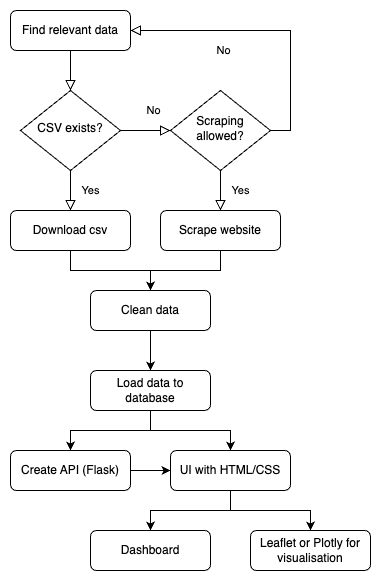

The diagram above was exported from draw.io. Its source (the exported page's mxGraphModel, read from the mxfile embedded in the PNG):
<mxGraphModel dx="2954" dy="1214" grid="1" gridSize="10" guides="1" tooltips="1" connect="1" arrows="1" fold="1" page="1" pageScale="1" pageWidth="827" pageHeight="1169" math="0" shadow="0">
  <root>
    <mxCell id="WIyWlLk6GJQsqaUBKTNV-0" />
    <mxCell id="WIyWlLk6GJQsqaUBKTNV-1" parent="WIyWlLk6GJQsqaUBKTNV-0" />
    <mxCell id="WIyWlLk6GJQsqaUBKTNV-2" value="" style="rounded=0;html=1;jettySize=auto;orthogonalLoop=1;fontSize=11;endArrow=block;endFill=0;endSize=8;strokeWidth=1;shadow=0;labelBackgroundColor=none;edgeStyle=orthogonalEdgeStyle;" parent="WIyWlLk6GJQsqaUBKTNV-1" source="WIyWlLk6GJQsqaUBKTNV-3" target="WIyWlLk6GJQsqaUBKTNV-6" edge="1">
      <mxGeometry relative="1" as="geometry" />
    </mxCell>
    <mxCell id="WIyWlLk6GJQsqaUBKTNV-3" value="Find relevant data" style="rounded=1;whiteSpace=wrap;html=1;fontSize=12;glass=0;strokeWidth=1;shadow=0;" parent="WIyWlLk6GJQsqaUBKTNV-1" vertex="1">
      <mxGeometry x="160" y="80" width="120" height="40" as="geometry" />
    </mxCell>
    <mxCell id="WIyWlLk6GJQsqaUBKTNV-4" value="Yes" style="rounded=0;html=1;jettySize=auto;orthogonalLoop=1;fontSize=11;endArrow=block;endFill=0;endSize=8;strokeWidth=1;shadow=0;labelBackgroundColor=none;edgeStyle=orthogonalEdgeStyle;entryX=0.5;entryY=0;entryDx=0;entryDy=0;" parent="WIyWlLk6GJQsqaUBKTNV-1" source="WIyWlLk6GJQsqaUBKTNV-6" target="2S7rAZ8mCXFazA5UV_Rr-4" edge="1">
      <mxGeometry y="20" relative="1" as="geometry">
        <mxPoint as="offset" />
        <mxPoint x="220" y="290" as="targetPoint" />
      </mxGeometry>
    </mxCell>
    <mxCell id="WIyWlLk6GJQsqaUBKTNV-6" value="CSV exists?" style="rhombus;whiteSpace=wrap;html=1;shadow=0;fontFamily=Helvetica;fontSize=12;align=center;strokeWidth=1;spacing=6;spacingTop=-4;" parent="WIyWlLk6GJQsqaUBKTNV-1" vertex="1">
      <mxGeometry x="170" y="160" width="100" height="80" as="geometry" />
    </mxCell>
    <mxCell id="2S7rAZ8mCXFazA5UV_Rr-10" value="" style="edgeStyle=orthogonalEdgeStyle;rounded=0;orthogonalLoop=1;jettySize=auto;html=1;" parent="WIyWlLk6GJQsqaUBKTNV-1" source="WIyWlLk6GJQsqaUBKTNV-11" target="2S7rAZ8mCXFazA5UV_Rr-9" edge="1">
      <mxGeometry relative="1" as="geometry" />
    </mxCell>
    <mxCell id="WIyWlLk6GJQsqaUBKTNV-11" value="Clean data" style="rounded=1;whiteSpace=wrap;html=1;fontSize=12;glass=0;strokeWidth=1;shadow=0;" parent="WIyWlLk6GJQsqaUBKTNV-1" vertex="1">
      <mxGeometry x="240" y="360" width="120" height="40" as="geometry" />
    </mxCell>
    <mxCell id="2S7rAZ8mCXFazA5UV_Rr-7" value="" style="edgeStyle=orthogonalEdgeStyle;rounded=0;orthogonalLoop=1;jettySize=auto;html=1;" parent="WIyWlLk6GJQsqaUBKTNV-1" source="WIyWlLk6GJQsqaUBKTNV-12" target="WIyWlLk6GJQsqaUBKTNV-11" edge="1">
      <mxGeometry relative="1" as="geometry" />
    </mxCell>
    <mxCell id="WIyWlLk6GJQsqaUBKTNV-12" value="Scrape website" style="rounded=1;whiteSpace=wrap;html=1;fontSize=12;glass=0;strokeWidth=1;shadow=0;" parent="WIyWlLk6GJQsqaUBKTNV-1" vertex="1">
      <mxGeometry x="310" y="280" width="120" height="40" as="geometry" />
    </mxCell>
    <mxCell id="2S7rAZ8mCXFazA5UV_Rr-0" value="Scraping allowed?" style="rhombus;whiteSpace=wrap;html=1;shadow=0;fontFamily=Helvetica;fontSize=12;align=center;strokeWidth=1;spacing=6;spacingTop=-4;" parent="WIyWlLk6GJQsqaUBKTNV-1" vertex="1">
      <mxGeometry x="320" y="160" width="100" height="80" as="geometry" />
    </mxCell>
    <mxCell id="2S7rAZ8mCXFazA5UV_Rr-1" value="No" style="rounded=0;html=1;jettySize=auto;orthogonalLoop=1;fontSize=11;endArrow=block;endFill=0;endSize=8;strokeWidth=1;shadow=0;labelBackgroundColor=none;edgeStyle=orthogonalEdgeStyle;exitX=1;exitY=0.5;exitDx=0;exitDy=0;entryX=0;entryY=0.5;entryDx=0;entryDy=0;" parent="WIyWlLk6GJQsqaUBKTNV-1" source="WIyWlLk6GJQsqaUBKTNV-6" target="2S7rAZ8mCXFazA5UV_Rr-0" edge="1">
      <mxGeometry x="0.3333" y="20" relative="1" as="geometry">
        <mxPoint as="offset" />
        <mxPoint x="230" y="380" as="sourcePoint" />
        <mxPoint x="230" y="440" as="targetPoint" />
      </mxGeometry>
    </mxCell>
    <mxCell id="2S7rAZ8mCXFazA5UV_Rr-2" value="No" style="rounded=0;html=1;jettySize=auto;orthogonalLoop=1;fontSize=11;endArrow=block;endFill=0;endSize=8;strokeWidth=1;shadow=0;labelBackgroundColor=none;edgeStyle=orthogonalEdgeStyle;exitX=1;exitY=0.5;exitDx=0;exitDy=0;entryX=1;entryY=0.5;entryDx=0;entryDy=0;" parent="WIyWlLk6GJQsqaUBKTNV-1" source="2S7rAZ8mCXFazA5UV_Rr-0" target="WIyWlLk6GJQsqaUBKTNV-3" edge="1">
      <mxGeometry x="0.3333" y="20" relative="1" as="geometry">
        <mxPoint as="offset" />
        <mxPoint x="280" y="220" as="sourcePoint" />
        <mxPoint x="330" y="220" as="targetPoint" />
      </mxGeometry>
    </mxCell>
    <mxCell id="2S7rAZ8mCXFazA5UV_Rr-8" value="" style="edgeStyle=orthogonalEdgeStyle;rounded=0;orthogonalLoop=1;jettySize=auto;html=1;" parent="WIyWlLk6GJQsqaUBKTNV-1" source="2S7rAZ8mCXFazA5UV_Rr-4" target="WIyWlLk6GJQsqaUBKTNV-11" edge="1">
      <mxGeometry relative="1" as="geometry" />
    </mxCell>
    <mxCell id="2S7rAZ8mCXFazA5UV_Rr-4" value="Download csv" style="rounded=1;whiteSpace=wrap;html=1;fontSize=12;glass=0;strokeWidth=1;shadow=0;" parent="WIyWlLk6GJQsqaUBKTNV-1" vertex="1">
      <mxGeometry x="160" y="280" width="120" height="40" as="geometry" />
    </mxCell>
    <mxCell id="2S7rAZ8mCXFazA5UV_Rr-6" value="Yes" style="rounded=0;html=1;jettySize=auto;orthogonalLoop=1;fontSize=11;endArrow=block;endFill=0;endSize=8;strokeWidth=1;shadow=0;labelBackgroundColor=none;edgeStyle=orthogonalEdgeStyle;entryX=0.5;entryY=0;entryDx=0;entryDy=0;exitX=0.5;exitY=1;exitDx=0;exitDy=0;" parent="WIyWlLk6GJQsqaUBKTNV-1" source="2S7rAZ8mCXFazA5UV_Rr-0" target="WIyWlLk6GJQsqaUBKTNV-12" edge="1">
      <mxGeometry y="20" relative="1" as="geometry">
        <mxPoint as="offset" />
        <mxPoint x="230" y="250" as="sourcePoint" />
        <mxPoint x="230" y="320" as="targetPoint" />
      </mxGeometry>
    </mxCell>
    <mxCell id="2S7rAZ8mCXFazA5UV_Rr-13" value="" style="edgeStyle=orthogonalEdgeStyle;rounded=0;orthogonalLoop=1;jettySize=auto;html=1;entryX=0.5;entryY=0;entryDx=0;entryDy=0;" parent="WIyWlLk6GJQsqaUBKTNV-1" source="2S7rAZ8mCXFazA5UV_Rr-9" target="2S7rAZ8mCXFazA5UV_Rr-11" edge="1">
      <mxGeometry relative="1" as="geometry" />
    </mxCell>
    <mxCell id="2S7rAZ8mCXFazA5UV_Rr-9" value="Load data to database" style="rounded=1;whiteSpace=wrap;html=1;fontSize=12;glass=0;strokeWidth=1;shadow=0;" parent="WIyWlLk6GJQsqaUBKTNV-1" vertex="1">
      <mxGeometry x="240" y="440" width="120" height="40" as="geometry" />
    </mxCell>
    <mxCell id="2S7rAZ8mCXFazA5UV_Rr-16" value="" style="edgeStyle=orthogonalEdgeStyle;rounded=0;orthogonalLoop=1;jettySize=auto;html=1;" parent="WIyWlLk6GJQsqaUBKTNV-1" source="2S7rAZ8mCXFazA5UV_Rr-11" target="2S7rAZ8mCXFazA5UV_Rr-15" edge="1">
      <mxGeometry relative="1" as="geometry" />
    </mxCell>
    <mxCell id="2S7rAZ8mCXFazA5UV_Rr-11" value="UI with HTML/CSS" style="rounded=1;whiteSpace=wrap;html=1;fontSize=12;glass=0;strokeWidth=1;shadow=0;" parent="WIyWlLk6GJQsqaUBKTNV-1" vertex="1">
      <mxGeometry x="320" y="520" width="120" height="40" as="geometry" />
    </mxCell>
    <mxCell id="2S7rAZ8mCXFazA5UV_Rr-12" value="Create API (Flask)" style="rounded=1;whiteSpace=wrap;html=1;fontSize=12;glass=0;strokeWidth=1;shadow=0;" parent="WIyWlLk6GJQsqaUBKTNV-1" vertex="1">
      <mxGeometry x="160" y="520" width="120" height="40" as="geometry" />
    </mxCell>
    <mxCell id="2S7rAZ8mCXFazA5UV_Rr-14" value="" style="edgeStyle=orthogonalEdgeStyle;rounded=0;orthogonalLoop=1;jettySize=auto;html=1;entryX=0.5;entryY=0;entryDx=0;entryDy=0;exitX=0.5;exitY=1;exitDx=0;exitDy=0;" parent="WIyWlLk6GJQsqaUBKTNV-1" source="2S7rAZ8mCXFazA5UV_Rr-9" target="2S7rAZ8mCXFazA5UV_Rr-12" edge="1">
      <mxGeometry relative="1" as="geometry">
        <mxPoint x="310" y="490" as="sourcePoint" />
        <mxPoint x="380" y="530" as="targetPoint" />
      </mxGeometry>
    </mxCell>
    <mxCell id="2S7rAZ8mCXFazA5UV_Rr-15" value="Leaflet or Plotly for visualisation" style="rounded=1;whiteSpace=wrap;html=1;fontSize=12;glass=0;strokeWidth=1;shadow=0;" parent="WIyWlLk6GJQsqaUBKTNV-1" vertex="1">
      <mxGeometry x="400" y="600" width="120" height="40" as="geometry" />
    </mxCell>
    <mxCell id="PjL26O2tRRzkt3XT6oxq-0" value="Dashboard" style="rounded=1;whiteSpace=wrap;html=1;fontSize=12;glass=0;strokeWidth=1;shadow=0;" parent="WIyWlLk6GJQsqaUBKTNV-1" vertex="1">
      <mxGeometry x="240" y="600" width="120" height="40" as="geometry" />
    </mxCell>
    <mxCell id="PjL26O2tRRzkt3XT6oxq-1" value="" style="edgeStyle=orthogonalEdgeStyle;rounded=0;orthogonalLoop=1;jettySize=auto;html=1;exitX=0.5;exitY=1;exitDx=0;exitDy=0;entryX=0.5;entryY=0;entryDx=0;entryDy=0;" parent="WIyWlLk6GJQsqaUBKTNV-1" source="2S7rAZ8mCXFazA5UV_Rr-11" target="PjL26O2tRRzkt3XT6oxq-0" edge="1">
      <mxGeometry relative="1" as="geometry">
        <mxPoint x="380" y="570" as="sourcePoint" />
        <mxPoint x="470" y="610" as="targetPoint" />
      </mxGeometry>
    </mxCell>
    <mxCell id="PjL26O2tRRzkt3XT6oxq-3" value="" style="edgeStyle=orthogonalEdgeStyle;rounded=0;orthogonalLoop=1;jettySize=auto;html=1;entryX=0;entryY=0.5;entryDx=0;entryDy=0;exitX=1;exitY=0.5;exitDx=0;exitDy=0;" parent="WIyWlLk6GJQsqaUBKTNV-1" source="2S7rAZ8mCXFazA5UV_Rr-12" target="2S7rAZ8mCXFazA5UV_Rr-11" edge="1">
      <mxGeometry relative="1" as="geometry">
        <mxPoint x="310" y="490" as="sourcePoint" />
        <mxPoint x="230" y="530" as="targetPoint" />
      </mxGeometry>
    </mxCell>
  </root>
</mxGraphModel>